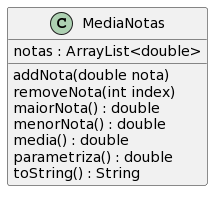

The diagram above was rendered by PlantUML. Its source (embedded in the PNG):
@startuml
class MediaNotas{
notas : ArrayList<double>
___
addNota(double nota)
removeNota(int index)
maiorNota() : double
menorNota() : double
media() : double
parametriza() : double
toString() : String
}
@enduml